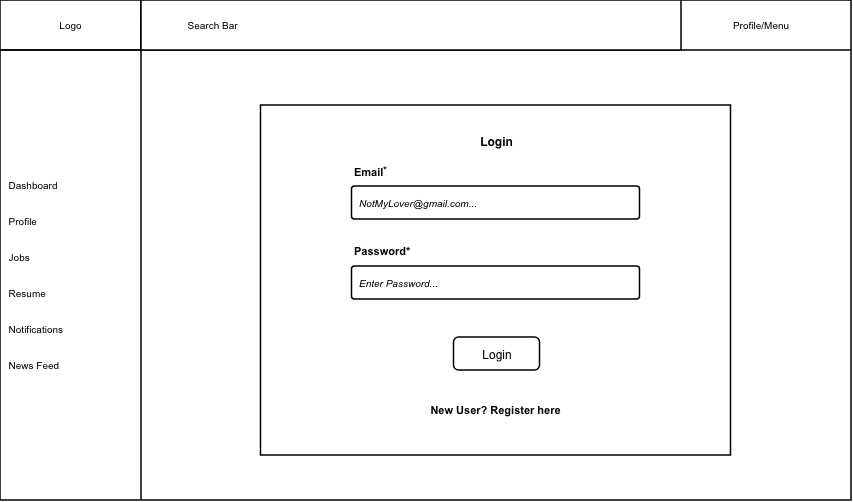

The diagram above was exported from draw.io. Its source (the exported page's mxGraphModel, read from the mxfile embedded in the PNG):
<mxGraphModel dx="1417" dy="1297" grid="1" gridSize="10" guides="1" tooltips="1" connect="1" arrows="1" fold="1" page="1" pageScale="1" pageWidth="400" pageHeight="400" math="0" shadow="0">
  <root>
    <mxCell id="0" />
    <mxCell id="1" parent="0" />
    <mxCell id="jnp9FIrj8HgknQcbR9ET-1" parent="1" style="text;whiteSpace=wrap;html=1;" value="&lt;b style=&quot;font-weight:normal;&quot; id=&quot;docs-internal-guid-3c80cc33-7fff-df50-dec4-04b5459c4a5f&quot;&gt;&lt;span&gt;&amp;nbsp;&lt;/span&gt;&lt;/b&gt;" vertex="1">
      <mxGeometry height="130" width="250" x="800.5" y="155" as="geometry" />
    </mxCell>
    <mxCell id="jnp9FIrj8HgknQcbR9ET-2" parent="1" style="whiteSpace=wrap;html=1;strokeWidth=1.5;" value="" vertex="1">
      <mxGeometry height="500" width="851" x="440" y="60" as="geometry" />
    </mxCell>
    <mxCell id="jnp9FIrj8HgknQcbR9ET-3" parent="1" style="html=1;whiteSpace=wrap;strokeWidth=1.5;" value="&lt;font style=&quot;font-size: 10px;&quot; face=&quot;Arial&quot; data-font-src=&quot;https://fonts.googleapis.com/css?family=Arial&quot;&gt;Logo&lt;/font&gt;" vertex="1">
      <mxGeometry height="50" width="141" x="440" y="60" as="geometry" />
    </mxCell>
    <mxCell id="jnp9FIrj8HgknQcbR9ET-4" parent="1" style="line;strokeWidth=1.5;fillColor=none;align=left;verticalAlign=middle;spacingTop=-1;spacingLeft=3;spacingRight=3;rotatable=0;labelPosition=right;points=[];portConstraint=eastwest;strokeColor=inherit;direction=south;" value="" vertex="1">
      <mxGeometry height="480" width="8" x="577" y="80" as="geometry" />
    </mxCell>
    <mxCell id="jnp9FIrj8HgknQcbR9ET-5" edge="1" parent="1" style="edgeStyle=orthogonalEdgeStyle;rounded=0;orthogonalLoop=1;jettySize=auto;html=1;exitX=0.5;exitY=1;exitDx=0;exitDy=0;">
      <mxGeometry relative="1" as="geometry">
        <mxPoint x="481" y="350" as="sourcePoint" />
        <mxPoint x="481" y="350" as="targetPoint" />
      </mxGeometry>
    </mxCell>
    <mxCell id="jnp9FIrj8HgknQcbR9ET-6" edge="1" parent="1" style="edgeStyle=orthogonalEdgeStyle;rounded=0;orthogonalLoop=1;jettySize=auto;html=1;exitX=0.5;exitY=1;exitDx=0;exitDy=0;">
      <mxGeometry relative="1" as="geometry">
        <mxPoint x="481" y="400" as="sourcePoint" />
        <mxPoint x="481" y="400" as="targetPoint" />
      </mxGeometry>
    </mxCell>
    <mxCell id="jnp9FIrj8HgknQcbR9ET-7" parent="1" style="line;strokeWidth=1.5;fillColor=none;align=left;verticalAlign=middle;spacingTop=-1;spacingLeft=3;spacingRight=3;rotatable=0;labelPosition=right;points=[];portConstraint=eastwest;strokeColor=inherit;direction=west;" value="" vertex="1">
      <mxGeometry height="8" width="850" x="441" y="106" as="geometry" />
    </mxCell>
    <mxCell id="jnp9FIrj8HgknQcbR9ET-8" parent="1" style="verticalLabelPosition=bottom;verticalAlign=top;html=1;shape=mxgraph.basic.rect;fillColor2=none;strokeWidth=1.5;size=20;indent=5;" value="" vertex="1">
      <mxGeometry height="50" width="540" x="581" y="60" as="geometry" />
    </mxCell>
    <mxCell id="jnp9FIrj8HgknQcbR9ET-9" parent="1" style="text;html=1;whiteSpace=wrap;strokeColor=none;fillColor=none;align=center;verticalAlign=middle;rounded=0;autosize=1;resizable=0;" value="&lt;font style=&quot;font-size: 10px;&quot; face=&quot;Arial&quot;&gt;Profile/Menu&lt;/font&gt;" vertex="1">
      <mxGeometry height="30" width="80" x="1161" y="70" as="geometry" />
    </mxCell>
    <mxCell id="jnp9FIrj8HgknQcbR9ET-10" parent="1" style="verticalLabelPosition=bottom;verticalAlign=top;html=1;shape=mxgraph.basic.rect;fillColor2=none;strokeWidth=1.5;size=20;indent=5;" value="" vertex="1">
      <mxGeometry height="350" width="470" x="700.5" y="165" as="geometry" />
    </mxCell>
    <mxCell id="jnp9FIrj8HgknQcbR9ET-11" parent="1" style="text;html=1;whiteSpace=wrap;strokeColor=none;fillColor=none;align=left;verticalAlign=middle;rounded=0;fontFamily=Arial;fontSize=10;" value="&lt;span&gt;&amp;nbsp; Dashboard&lt;/span&gt;&lt;div&gt;&lt;span&gt;&lt;br&gt;&lt;/span&gt;&lt;/div&gt;&lt;div&gt;&lt;span&gt;&lt;br&gt;&lt;/span&gt;&lt;/div&gt;&lt;div&gt;&lt;span&gt;&amp;nbsp; Profile&lt;/span&gt;&lt;/div&gt;&lt;div&gt;&lt;span&gt;&lt;br&gt;&lt;/span&gt;&lt;/div&gt;&lt;div&gt;&lt;span&gt;&lt;br&gt;&lt;/span&gt;&lt;/div&gt;&lt;div&gt;&lt;span&gt;&amp;nbsp; Jobs&lt;br&gt;&lt;br&gt;&lt;br&gt;&amp;nbsp; Resume&lt;br&gt;&lt;br&gt;&lt;br&gt;&amp;nbsp; Notifications&lt;br&gt;&lt;br&gt;&lt;br&gt;&amp;nbsp; News Feed&lt;/span&gt;&lt;/div&gt;" vertex="1">
      <mxGeometry height="450" width="100" x="441" y="110" as="geometry" />
    </mxCell>
    <mxCell id="jnp9FIrj8HgknQcbR9ET-12" parent="1" style="fillColor=none;strokeColor=none;html=1;fontSize=12;fontStyle=0;align=center;fontColor=#596780;fontStyle=1;fontSize=11;fontFamily=Arial;" value="&lt;font color=&quot;#000000&quot; style=&quot;font-size: 12px;&quot;&gt;Login&lt;/font&gt;" vertex="1">
      <mxGeometry height="20" width="290" x="790.5" y="190.5" as="geometry" />
    </mxCell>
    <mxCell id="jnp9FIrj8HgknQcbR9ET-13" parent="1" style="rounded=1;arcSize=9;align=left;spacingLeft=5;html=1;strokeWidth=1.5;fontSize=10;fontFamily=Arial;" value="&lt;i&gt;NotMyLover@gmail.com...&lt;/i&gt;" vertex="1">
      <mxGeometry height="33" width="288" x="791.5" y="246" as="geometry" />
    </mxCell>
    <mxCell id="jnp9FIrj8HgknQcbR9ET-14" parent="1" style="rounded=1;arcSize=9;align=left;spacingLeft=5;html=1;strokeWidth=1.5;fontSize=10;fontFamily=Arial;" value="&lt;i&gt;Enter Password...&lt;/i&gt;" vertex="1">
      <mxGeometry height="33" width="288" x="791.5" y="326" as="geometry" />
    </mxCell>
    <mxCell id="jnp9FIrj8HgknQcbR9ET-15" parent="1" style="rounded=1;html=1;whiteSpace=wrap;align=center;verticalAlign=middle;fontStyle=0;fontSize=12;sketch=0;fontFamily=Arial;strokeWidth=1.5;" value="Login" vertex="1">
      <mxGeometry height="33" width="86" x="893.5" y="397" as="geometry" />
    </mxCell>
    <mxCell id="jnp9FIrj8HgknQcbR9ET-16" parent="1" style="fillColor=none;strokeColor=none;html=1;fontSize=11;fontStyle=0;align=left;fontColor=#596780;fontStyle=1;fontSize=11;fontFamily=Arial;" value="&lt;font style=&quot;color: rgb(0, 0, 0);&quot;&gt;Email&lt;sup&gt;&lt;font&gt;*&lt;/font&gt;&lt;/sup&gt;&lt;/font&gt;" vertex="1">
      <mxGeometry height="20" width="60" x="791.5" y="221" as="geometry" />
    </mxCell>
    <mxCell id="jnp9FIrj8HgknQcbR9ET-17" parent="1" style="fillColor=none;strokeColor=none;html=1;fontSize=11;fontStyle=0;align=left;fontColor=#596780;fontStyle=1;fontSize=11;fontFamily=Arial;" value="&lt;font color=&quot;#000000&quot;&gt;Password*&lt;/font&gt;" vertex="1">
      <mxGeometry height="20" width="60" x="791.5" y="301" as="geometry" />
    </mxCell>
    <mxCell id="jnp9FIrj8HgknQcbR9ET-18" parent="1" style="fillColor=none;strokeColor=none;html=1;fontSize=11;fontStyle=0;align=center;fontColor=#596780;fontStyle=1;fontSize=11;fontFamily=Arial;" value="&lt;font color=&quot;#000000&quot;&gt;New User? Register here&lt;/font&gt;" vertex="1">
      <mxGeometry height="20" width="160" x="855" y="460" as="geometry" />
    </mxCell>
    <mxCell id="jnp9FIrj8HgknQcbR9ET-19" parent="1" style="text;html=1;whiteSpace=wrap;strokeColor=none;fillColor=none;align=left;verticalAlign=middle;rounded=0;strokeWidth=1.5;fontFamily=Arial;fontSize=10;" value="&lt;font&gt;&lt;span style=&quot;white-space: pre;&quot;&gt;&#09;&lt;/span&gt;&lt;span style=&quot;white-space: pre;&quot;&gt;&#09;&lt;/span&gt;Search Bar&lt;/font&gt;" vertex="1">
      <mxGeometry height="50" width="460" x="581" y="60" as="geometry" />
    </mxCell>
  </root>
</mxGraphModel>